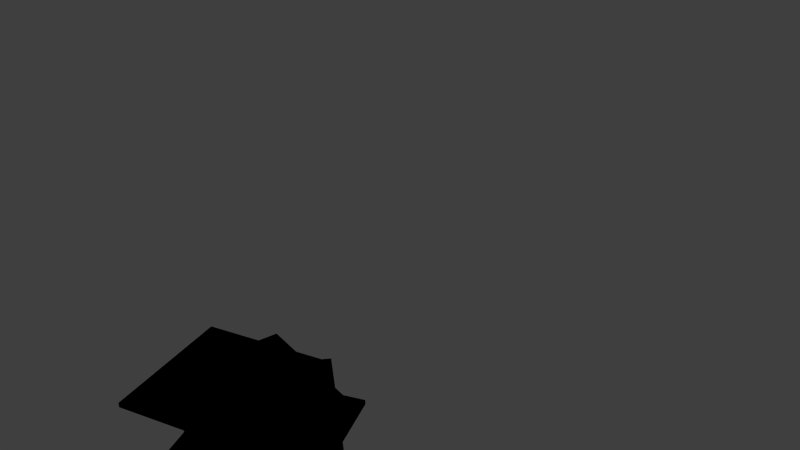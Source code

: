 # Source: clean_glass.blend  (saved by Blender 2.79.0; exported with 4.5.12 LTS)
import bpy
from mathutils import Matrix  # noqa: F401  (used for matrix-valued properties, if any)

bpy.ops.wm.read_factory_settings(use_empty=True)
scene = bpy.context.scene
scene.name = 'Scene'

# ---- collections
col_collection_1 = bpy.data.collections.new('Collection 1'); scene.collection.children.link(col_collection_1)
col_collection_2 = bpy.data.collections.new('Collection 2'); scene.collection.children.link(col_collection_2)
col_environment = bpy.data.collections.new('environment')  # instanced only; not linked into the scene

# ---- materials (node trees are filled in below, after node groups)
mat_glass = bpy.data.materials.new('glass')
mat_glass.alpha_threshold = 0.0
mat_glass.diffuse_color = (0.5351, 0.6088, 0.6267, 1.0)
mat_glass.roughness = 0.5
mat_glass.specular_intensity = 1.0
mat_stack_of_glass = bpy.data.materials.new('stack_of_glass')
mat_stack_of_glass.alpha_threshold = 0.0
mat_stack_of_glass.diffuse_color = (0.5351, 0.6088, 0.6267, 1.0)
mat_stack_of_glass.roughness = 0.5
mat_stack_of_glass.specular_intensity = 1.0

# ---- node groups
ng_ao_dirt_worn_masks = bpy.data.node_groups.new('ao_dirt_worn_masks', 'ShaderNodeTree')
_N = ng_ao_dirt_worn_masks.nodes; _L = ng_ao_dirt_worn_masks.links
ng_b4w_smoothstep = bpy.data.node_groups.new('B4W_SMOOTHSTEP', 'ShaderNodeTree')
_s = ng_b4w_smoothstep.interface.new_socket(name='Value', in_out='OUTPUT', socket_type='NodeSocketFloat')
_s.min_value = 0.0
_s.max_value = 0.0
_s = ng_b4w_smoothstep.interface.new_socket(name='Value', in_out='INPUT', socket_type='NodeSocketFloat')
_s.default_value = 0.5
_s.min_value = -1e+04
_s.max_value = 1e+04
_s = ng_b4w_smoothstep.interface.new_socket(name='Edge0', in_out='INPUT', socket_type='NodeSocketFloat')
_s.min_value = -1e+04
_s.max_value = 1e+04
_s = ng_b4w_smoothstep.interface.new_socket(name='Edge1', in_out='INPUT', socket_type='NodeSocketFloat')
_s.default_value = 1.0
_s.min_value = -1e+04
_s.max_value = 1e+04
_N = ng_b4w_smoothstep.nodes; _L = ng_b4w_smoothstep.links
n0 = _N.new('ShaderNodeMath'); n0.name = 'Math.007'; n0.location = (-760, -240)
n0.hide = True
n0.operation = 'SUBTRACT'
n1 = _N.new('ShaderNodeMath'); n1.name = 'Math.006'; n1.location = (-760, -200)
n1.hide = True
n1.operation = 'SUBTRACT'
n2 = _N.new('NodeGroupInput'); n2.name = 'Group Input'; n2.location = (-960, -160)
n3 = _N.new('ShaderNodeMath'); n3.name = 'Math.008'; n3.location = (-640, -220)
n3.hide = True
n3.operation = 'DIVIDE'
n4 = _N.new('ShaderNodeMath'); n4.name = 'Math'; n4.location = (-520, -120)
n4.operation = 'MINIMUM'
n4.inputs[1].default_value = 1.0
n5 = _N.new('ShaderNodeMath'); n5.name = 'Math.001'; n5.location = (-340, -120)
n5.operation = 'MAXIMUM'
n5.inputs[1].default_value = 0.0
n6 = _N.new('ShaderNodeMath'); n6.name = 'Math.004'; n6.location = (-140, -180)
n6.operation = 'MULTIPLY'
n6.inputs[1].default_value = 2.0
n7 = _N.new('ShaderNodeMath'); n7.name = 'Math.002'; n7.location = (-140, -20)
n7.operation = 'MULTIPLY'
n8 = _N.new('ShaderNodeMath'); n8.name = 'Math.005'; n8.location = (40, -180)
n8.operation = 'SUBTRACT'
n8.inputs[0].default_value = 3.0
n9 = _N.new('ShaderNodeMath'); n9.name = 'Math.003'; n9.location = (220, -60)
n9.operation = 'MULTIPLY'
n10 = _N.new('NodeGroupOutput'); n10.name = 'Group Output'; n10.location = (400, -60)
_L.new(n5.outputs[0], n7.inputs[0])
_L.new(n5.outputs[0], n7.inputs[1])
_L.new(n7.outputs[0], n9.inputs[0])
_L.new(n9.outputs[0], n10.inputs[0])
_L.new(n5.outputs[0], n6.inputs[0])
_L.new(n6.outputs[0], n8.inputs[1])
_L.new(n8.outputs[0], n9.inputs[1])
_L.new(n2.outputs[0], n1.inputs[0])
_L.new(n2.outputs[1], n1.inputs[1])
_L.new(n2.outputs[2], n0.inputs[0])
_L.new(n2.outputs[1], n0.inputs[1])
_L.new(n1.outputs[0], n3.inputs[0])
_L.new(n0.outputs[0], n3.inputs[1])
_L.new(n3.outputs[0], n4.inputs[0])
_L.new(n4.outputs[0], n5.inputs[0])
n10.is_active_output = True
ng_cubemap_sharp = bpy.data.node_groups.new('cubemap_sharp', 'ShaderNodeTree')
_N = ng_cubemap_sharp.nodes; _L = ng_cubemap_sharp.links
ng_clean_glass_maerial_core = bpy.data.node_groups.new('clean_glass_maerial_core', 'ShaderNodeTree')
_s = ng_clean_glass_maerial_core.interface.new_socket(name='Additional Specular', in_out='OUTPUT', socket_type='NodeSocketColor')
_s = ng_clean_glass_maerial_core.interface.new_socket(name='Color', in_out='OUTPUT', socket_type='NodeSocketColor')
_s = ng_clean_glass_maerial_core.interface.new_socket(name='Normal', in_out='OUTPUT', socket_type='NodeSocketVector')
_s.min_value = 0.0
_s.max_value = 0.0
_s = ng_clean_glass_maerial_core.interface.new_socket(name='Alpha', in_out='OUTPUT', socket_type='NodeSocketFloat')
_s = ng_clean_glass_maerial_core.interface.new_socket(name='Color', in_out='OUTPUT', socket_type='NodeSocketColor')
_s.default_value = (0.0, 0.0, 0.0, 0.0)
_s = ng_clean_glass_maerial_core.interface.new_socket(name='Color', in_out='INPUT', socket_type='NodeSocketColor')
_s.default_value = (0.0, 1.0, 0.5113, 1.0)
_s = ng_clean_glass_maerial_core.interface.new_socket(name='UVmap', in_out='INPUT', socket_type='NodeSocketVector')
_s = ng_clean_glass_maerial_core.interface.new_socket(name='Normal', in_out='INPUT', socket_type='NodeSocketVector')
_s = ng_clean_glass_maerial_core.interface.new_socket(name='End or dront mask', in_out='INPUT', socket_type='NodeSocketColor')
_N = ng_clean_glass_maerial_core.nodes; _L = ng_clean_glass_maerial_core.links
n0 = _N.new('NodeFrame'); n0.name = 'Frame.001'; n0.location = (18, 704)
n0.width = 923
n1 = _N.new('NodeFrame'); n1.name = 'Frame'; n1.location = (-158, 251)
n1.label = 'Fresnel'
n1.width = 401
n2 = _N.new('NodeFrame'); n2.name = 'Frame.002'; n2.location = (-1223, -21)
n2.label = 'Nroaml Map'
n2.width = 721
n3 = _N.new('ShaderNodeVectorMath'); n3.name = 'Vector Math'; n3.location = (30, -376)
n3.operation = 'CROSS_PRODUCT'
n3.inputs[1].default_value = (0.0, 0.0, -1.0)
n4 = _N.new('ShaderNodeVectorTransform'); n4.name = 'Vector Transform'; n4.location = (-348, -127)
n4.convert_to = 'CAMERA'
n5 = _N.new('ShaderNodeGroup'); n5.name = 'Group.006'; n5.location = (231, -30)
n5.node_tree = ng_b4w_smoothstep
n5.inputs[1].default_value = 0.9
n5.inputs[2].default_value = 1.0
n6 = _N.new('ShaderNodeSeparateColor'); n6.name = 'Separate RGB'; n6.location = (563, -73)
n7 = _N.new('ShaderNodeGroup'); n7.name = 'Group.005'; n7.location = (231, -180)
n7.node_tree = ng_b4w_smoothstep
n7.inputs[1].default_value = 0.7
n7.inputs[2].default_value = 1.0
n8 = _N.new('NodeReroute'); n8.name = 'Reroute.002'; n8.location = (501, -87)
n8.width = 16
n9 = _N.new('ShaderNodeGroup'); n9.name = 'Group.004'; n9.location = (231, -496)
n9.node_tree = ng_b4w_smoothstep
n9.inputs[1].default_value = 0.4
n9.inputs[2].default_value = 1.1
n10 = _N.new('ShaderNodeGroup'); n10.name = 'Group'; n10.location = (231, -347)
n10.node_tree = ng_b4w_smoothstep
n10.inputs[1].default_value = -0.5
n10.inputs[2].default_value = 1.3
n11 = _N.new('NodeReroute'); n11.name = 'Reroute'; n11.location = (212, -526)
n11.width = 16
n11.socket_idname = 'NodeSocketFloat'
n12 = _N.new('ShaderNodeSeparateColor'); n12.name = 'Separate RGB.001'; n12.location = (-1382, -492)
n13 = _N.new('ShaderNodeMath'); n13.name = 'Math'; n13.location = (655, -395)
n14 = _N.new('ShaderNodeGroup'); n14.name = 'Group.002'; n14.location = (655, -286)
n14.node_tree = ng_cubemap_sharp
n15 = _N.new('NodeReroute'); n15.name = 'Reroute.006'; n15.location = (-855, -527)
n15.width = 16
n15.socket_idname = 'NodeSocketFloat'
n16 = _N.new('NodeReroute'); n16.name = 'Reroute.001'; n16.location = (463, 266)
n16.width = 16
n17 = _N.new('NodeReroute'); n17.name = 'Reroute.007'; n17.location = (1221, -427)
n17.width = 16
n17.socket_idname = 'NodeSocketFloat'
n18 = _N.new('ShaderNodeMath'); n18.name = 'Math.001'; n18.location = (298, 145)
n19 = _N.new('ShaderNodeMix'); n19.name = 'Mix.003'; n19.location = (746, 293)
n19.data_type = 'RGBA'
n19.inputs[7].default_value = (0.0, 0.009508, 0.006169, 1.0)
n20 = _N.new('NodeReroute'); n20.name = 'Reroute.005'; n20.location = (-763, -67)
n20.width = 16
n20.socket_idname = 'NodeSocketVector'
n21 = _N.new('ShaderNodeMapping'); n21.name = 'Mapping'; n21.location = (30, -72)
n21.inputs[2].default_value = (0.0, 0.0, 3.142)
n22 = _N.new('NodeUndefined'); n22.name = 'Texture'; n22.location = (385, -72)
n23 = _N.new('ShaderNodeMix'); n23.name = 'Mix.001'; n23.location = (557, 137)
n23.data_type = 'RGBA'
n23.blend_type = 'LINEAR_LIGHT'
n24 = _N.new('NodeReroute'); n24.name = 'Reroute.004'; n24.location = (-1600, 265)
n24.width = 16
n25 = _N.new('NodeReroute'); n25.name = 'Reroute.003'; n25.location = (-468, -87)
n25.width = 16
n26 = _N.new('NodeUndefined'); n26.name = 'Texture.001'; n26.location = (30, -198)
n27 = _N.new('ShaderNodeNormalMap'); n27.name = 'Normal Map'; n27.location = (220, -147)
n28 = _N.new('ShaderNodeMix'); n28.name = 'Mix.004'; n28.location = (551, -30)
n28.data_type = 'RGBA'
n29 = _N.new('NodeGroupOutput'); n29.name = 'Group Output'; n29.location = (1408, -13)
n30 = _N.new('ShaderNodeCombineColor'); n30.name = 'Combine RGB'; n30.location = (753, -30)
n31 = _N.new('ShaderNodeMix'); n31.name = 'Mix'; n31.location = (1095, -169)
n31.data_type = 'RGBA'
n32 = _N.new('ShaderNodeMix'); n32.name = 'Mix.002'; n32.location = (883, -311)
n32.data_type = 'RGBA'
n32.blend_type = 'MULTIPLY'
n32.inputs[0].default_value = 1.0
n33 = _N.new('NodeGroupInput'); n33.name = 'Group Input'; n33.location = (-1960, 10)
n34 = _N.new('ShaderNodeVectorMath'); n34.name = 'Vector Math.001'; n34.location = (0, 0)
n34.operation = 'LENGTH'
n3.parent = n1
n5.parent = n1
n6.parent = n0
n7.parent = n1
n9.parent = n1
n10.parent = n1
n21.parent = n0
n22.parent = n0
n26.parent = n2
n27.parent = n2
n28.parent = n2
n30.parent = n0
_L.new(n25.outputs[0], n4.inputs[0])
_L.new(n14.outputs[0], n32.inputs[6])
_L.new(n10.outputs[0], n13.inputs[0])
_L.new(n22.outputs[1], n6.inputs[0])
_L.new(n6.outputs[1], n30.inputs[0])
_L.new(n21.outputs[0], n22.inputs[0])
_L.new(n7.outputs[0], n18.inputs[0])
_L.new(n19.outputs[2], n31.inputs[6])
_L.new(n23.outputs[2], n19.inputs[6])
_L.new(n17.outputs[0], n29.inputs[3])
_L.new(n33.outputs[3], n12.inputs[0])
_L.new(n11.outputs[0], n13.inputs[1])
_L.new(n18.outputs[0], n23.inputs[0])
_L.new(n11.outputs[0], n18.inputs[1])
_L.new(n5.outputs[0], n19.inputs[0])
_L.new(n20.outputs[0], n28.inputs[6])
_L.new(n9.outputs[0], n31.inputs[0])
_L.new(n31.outputs[2], n29.inputs[1])
_L.new(n15.outputs[0], n28.inputs[0])
_L.new(n8.outputs[0], n14.inputs[0])
_L.new(n15.outputs[0], n11.inputs[0])
_L.new(n25.outputs[0], n8.inputs[0])
_L.new(n6.outputs[1], n30.inputs[1])
_L.new(n6.outputs[1], n30.inputs[2])
_L.new(n30.outputs[0], n29.inputs[0])
_L.new(n33.outputs[1], n26.inputs[0])
_L.new(n33.outputs[0], n23.inputs[7])
_L.new(n16.outputs[0], n23.inputs[6])
_L.new(n8.outputs[0], n29.inputs[2])
_L.new(n26.outputs[1], n27.inputs[1])
_L.new(n27.outputs[0], n28.inputs[7])
_L.new(n4.outputs[0], n3.inputs[0])
_L.new(n4.outputs[0], n21.inputs[0])
_L.new(n28.outputs[2], n25.inputs[0])
_L.new(n33.outputs[0], n24.inputs[0])
_L.new(n12.outputs[0], n15.inputs[0])
_L.new(n13.outputs[0], n17.inputs[0])
_L.new(n33.outputs[2], n20.inputs[0])
_L.new(n24.outputs[0], n16.inputs[0])
_L.new(n31.outputs[2], n29.inputs[4])
_L.new(n32.outputs[2], n31.inputs[7])
_L.new(n24.outputs[0], n32.inputs[7])
_L.new(n34.outputs[1], n9.inputs[0])
_L.new(n34.outputs[1], n5.inputs[0])
_L.new(n34.outputs[1], n7.inputs[0])
_L.new(n34.outputs[1], n10.inputs[0])
_L.new(n3.outputs[0], n34.inputs[0])
n29.is_active_output = True

# ---- material node trees
mat_glass.use_nodes = True; mat_glass.node_tree.nodes.clear()
_N = mat_glass.node_tree.nodes; _L = mat_glass.node_tree.links
n0 = _N.new('ShaderNodeMix'); n0.name = 'Mix.002'; n0.location = (212, 907)
n0.data_type = 'RGBA'
n0.blend_type = 'ADD'
n0.inputs[0].default_value = 1.0
n1 = _N.new('ShaderNodeMix'); n1.name = 'Mix.005'; n1.location = (473, 899)
n1.data_type = 'RGBA'
n1.blend_type = 'MULTIPLY'
n2 = _N.new('NodeReroute'); n2.name = 'Reroute'; n2.location = (-316, 759)
n2.width = 16
n3 = _N.new('NodeUndefined'); n3.name = 'Extended Material'; n3.location = (-296, 609)
n3.inputs[1].default_value = (1.0, 1.0, 1.0, 1.0)
n3.inputs[2].default_value = 0.8
n3.inputs[4].default_value = (1.0, 1.0, 1.0, 1.0)
n3.inputs[5].default_value = 1.0
n3.inputs[6].default_value = 0.0
n3.inputs[7].default_value = 1.0
n3.inputs[8].default_value = 1.0
n3.inputs[10].default_value = 0.0
n4 = _N.new('NodeUndefined'); n4.name = 'Output'; n4.location = (734, 896)
n5 = _N.new('ShaderNodeGroup'); n5.name = 'Group.003'; n5.location = (212, 724)
n5.node_tree = ng_ao_dirt_worn_masks
n6 = _N.new('ShaderNodeRGB'); n6.name = 'RGB'; n6.location = (-804, 111)
n6.outputs[0].default_value = (0.6127, 1.0, 0.8767, 1.0)
n7 = _N.new('NodeUndefined'); n7.name = 'Geometry'; n7.location = (-1004, 28)
n8 = _N.new('ShaderNodeGroup'); n8.name = 'Group.007'; n8.location = (-618, 92)
n8.node_tree = ng_clean_glass_maerial_core
_L.new(n3.outputs[1], n4.inputs[1])
_L.new(n3.outputs[0], n0.inputs[6])
_L.new(n8.outputs[3], n3.inputs[9])
_L.new(n5.outputs[0], n1.inputs[7])
_L.new(n8.outputs[1], n3.inputs[0])
_L.new(n1.outputs[2], n4.inputs[0])
_L.new(n0.outputs[2], n1.inputs[6])
_L.new(n7.outputs[4], n8.inputs[1])
_L.new(n7.outputs[5], n8.inputs[2])
_L.new(n7.outputs[6], n8.inputs[3])
_L.new(n8.outputs[0], n2.inputs[0])
_L.new(n8.outputs[2], n3.inputs[3])
_L.new(n2.outputs[0], n0.inputs[7])
_L.new(n6.outputs[0], n8.inputs[0])
mat_stack_of_glass.use_nodes = True; mat_stack_of_glass.node_tree.nodes.clear()
_N = mat_stack_of_glass.node_tree.nodes; _L = mat_stack_of_glass.node_tree.links
n0 = _N.new('NodeUndefined'); n0.name = 'Geometry'; n0.location = (-1017, 40)
n1 = _N.new('ShaderNodeRGB'); n1.name = 'RGB'; n1.location = (-774, 108)
n1.width = 121
n1.outputs[0].default_value = (0.6133, 1.0, 0.8782, 1.0)
n2 = _N.new('NodeReroute'); n2.name = 'Reroute.002'; n2.location = (-351, 57)
n2.width = 16
n3 = _N.new('NodeReroute'); n3.name = 'Reroute.004'; n3.location = (-827, -82)
n3.width = 16
n3.socket_idname = 'NodeSocketVector'
n4 = _N.new('NodeReroute'); n4.name = 'Reroute'; n4.location = (-351, 636)
n4.width = 16
n5 = _N.new('ShaderNodeMix'); n5.name = 'Mix.005'; n5.location = (283, 859)
n5.data_type = 'RGBA'
n5.blend_type = 'MULTIPLY'
n6 = _N.new('NodeReroute'); n6.name = 'Reroute.001'; n6.location = (-827, 778)
n6.width = 16
n6.socket_idname = 'NodeSocketVector'
n7 = _N.new('NodeUndefined'); n7.name = 'Texture'; n7.location = (-83, 1039)
n8 = _N.new('ShaderNodeMix'); n8.name = 'Mix.002'; n8.location = (63, 765)
n8.data_type = 'RGBA'
n8.blend_type = 'SCREEN'
n8.inputs[0].default_value = 1.0
n9 = _N.new('NodeUndefined'); n9.name = 'Extended Material'; n9.location = (-304, 611)
n9.inputs[1].default_value = (1.0, 1.0, 1.0, 1.0)
n9.inputs[2].default_value = 0.8
n9.inputs[4].default_value = (1.0, 1.0, 1.0, 1.0)
n9.inputs[5].default_value = 1.0
n9.inputs[6].default_value = 0.0
n9.inputs[7].default_value = 1.0
n9.inputs[8].default_value = 1.0
n9.inputs[10].default_value = 0.0
n10 = _N.new('NodeUndefined'); n10.name = 'Output'; n10.location = (588, 904)
n11 = _N.new('ShaderNodeGroup'); n11.name = 'Group.007'; n11.location = (-607, 92)
n11.node_tree = ng_clean_glass_maerial_core
_L.new(n9.outputs[1], n10.inputs[1])
_L.new(n11.outputs[3], n9.inputs[9])
_L.new(n11.outputs[1], n9.inputs[0])
_L.new(n5.outputs[2], n10.inputs[0])
_L.new(n8.outputs[2], n5.inputs[6])
_L.new(n3.outputs[0], n11.inputs[1])
_L.new(n0.outputs[5], n11.inputs[2])
_L.new(n0.outputs[6], n11.inputs[3])
_L.new(n2.outputs[0], n4.inputs[0])
_L.new(n11.outputs[2], n9.inputs[3])
_L.new(n4.outputs[0], n8.inputs[6])
_L.new(n6.outputs[0], n7.inputs[0])
_L.new(n3.outputs[0], n6.inputs[0])
_L.new(n7.outputs[1], n5.inputs[7])
_L.new(n1.outputs[0], n11.inputs[0])
_L.new(n0.outputs[4], n3.inputs[0])
_L.new(n9.outputs[0], n8.inputs[7])
_L.new(n11.outputs[0], n2.inputs[0])

# ---- world
world_world = bpy.data.worlds.new('World'); scene.world = world_world
world_world.cycles.sampling_method = 'MANUAL'

# ---- cameras
cam_camera = bpy.data.cameras.new('Camera')
cam_camera.sensor_fit = 'VERTICAL'
cam_camera.clip_end = 100.0
cam_camera.lens = 35.0
cam_camera.sensor_width = 32.0
cam_camera.sensor_height = 18.0
cam_camera.display_size = 2.0
cam_camera.dof.focus_distance = 0.0
cam_camera.dof.aperture_fstop = 128.0
cam_camera.dof.aperture_blades = 6

# ---- meshes
me_blend4web_material = bpy.data.meshes.new('Blend4Web_material')
me_blend4web_material.from_pydata([], [], [])
me_blend4web_material.materials.append(None)
me_blend4web_material.materials.append(None)
me_blend4web_material.update()
me_stack_of_glass = bpy.data.meshes.new('stack_of_glass')
me_stack_of_glass.from_pydata([(-0.236, -0.2351, 0.000914), (-0.2351, -0.2351, 0.0), (-0.2351, -0.236, 0.000914), (0.2351, -0.236, 0.000914), (0.2351, -0.2351, 0.0), (0.236, -0.2351, 0.000914), (-0.236, 0.2351, 0.000914), (-0.2351, 0.236, 0.000914), (-0.2351, 0.2351, 0.0), (0.236, 0.2351, 0.000914), (0.2351, 0.2351, 0.0), (0.2351, 0.236, 0.000914), (-0.236, -0.2351, 0.01718), (-0.2351, -0.236, 0.01718), (-0.2351, -0.2351, 0.01809), (0.2351, -0.236, 0.01718), (0.236, -0.2351, 0.01718), (0.2351, -0.2351, 0.01809), (-0.236, 0.2351, 0.01718), (-0.2351, 0.2351, 0.01809), (-0.2351, 0.236, 0.01718), (0.236, 0.2351, 0.01718), (0.2351, 0.236, 0.01718), (0.2351, 0.2351, 0.01809), (-0.03986, -0.2748, 0.02608), (-0.03906, -0.2744, 0.02517), (-0.03863, -0.2752, 0.02608), (0.3774, -0.05632, 0.02608), (0.377, -0.05551, 0.02517), (0.3778, -0.05508, 0.02608), (-0.2588, 0.1412, 0.02608), (-0.2584, 0.1425, 0.02608), (-0.2579, 0.1416, 0.02517), (0.1589, 0.361, 0.02608), (0.1581, 0.3605, 0.02517), (0.1577, 0.3613, 0.02608), (-0.03986, -0.2748, 0.04235), (-0.03863, -0.2752, 0.04235), (-0.03906, -0.2744, 0.04326), (0.3774, -0.05632, 0.04235), (0.3778, -0.05508, 0.04235), (0.377, -0.05551, 0.04326), (-0.2588, 0.1412, 0.04235), (-0.2579, 0.1416, 0.04326), (-0.2584, 0.1425, 0.04235), (0.1589, 0.361, 0.04235), (0.1577, 0.3613, 0.04235), (0.1581, 0.3605, 0.04326), (0.1522, -0.2187, 0.05125), (0.1527, -0.218, 0.05034), (0.1535, -0.2185, 0.05125), (0.4197, 0.169, 0.05125), (0.419, 0.1695, 0.05034), (0.4195, 0.1702, 0.05125), (-0.2352, 0.04756, 0.05125), (-0.2355, 0.04884, 0.05125), (-0.2347, 0.04832, 0.05034), (0.03208, 0.4365, 0.05125), (0.03156, 0.4357, 0.05034), (0.03081, 0.4363, 0.05125), (0.1522, -0.2187, 0.06752), (0.1535, -0.2185, 0.06752), (0.1527, -0.218, 0.06843), (0.4197, 0.169, 0.06752), (0.4195, 0.1702, 0.06752), (0.419, 0.1695, 0.06843), (-0.2352, 0.04756, 0.06752), (-0.2347, 0.04832, 0.06843), (-0.2355, 0.04884, 0.06752), (0.03208, 0.4365, 0.06752), (0.03081, 0.4363, 0.06752), (0.03156, 0.4357, 0.06843), (0.296, -0.07962, 0.07642), (0.2962, -0.07871, 0.07551), (0.2971, -0.07882, 0.07642), (0.3523, 0.388, 0.07642), (0.3514, 0.3881, 0.07551), (0.3515, 0.389, 0.07642), (-0.1708, -0.02436, 0.07642), (-0.1716, -0.02335, 0.07642), (-0.1707, -0.02346, 0.07551), (-0.1153, 0.4443, 0.07642), (-0.1154, 0.4434, 0.07551), (-0.1163, 0.4435, 0.07642), (0.296, -0.07962, 0.09268), (0.2971, -0.07882, 0.09268), (0.2962, -0.07871, 0.0936), (0.3523, 0.388, 0.09268), (0.3515, 0.389, 0.09268), (0.3514, 0.3881, 0.0936), (-0.1708, -0.02436, 0.09268), (-0.1707, -0.02346, 0.0936), (-0.1716, -0.02335, 0.09268), (-0.1153, 0.4443, 0.09268), (-0.1163, 0.4435, 0.09268), (-0.1154, 0.4434, 0.0936)], [], [(2, 3, 15, 13), (11, 7, 20, 22), (5, 9, 21, 16), (14, 17, 23, 19), (6, 0, 12, 18), (0, 1, 2), (3, 4, 5), (6, 7, 8), (9, 10, 11), (12, 13, 14), (15, 16, 17), (18, 19, 20), (21, 22, 23), (8, 1, 0, 6), (1, 4, 3, 2), (4, 10, 9, 5), (10, 8, 7, 11), (18, 12, 14, 19), (13, 15, 17, 14), (16, 21, 23, 17), (22, 20, 19, 23), (11, 22, 21, 9), (15, 3, 5, 16), (2, 13, 12, 0), (20, 7, 6, 18), (1, 8, 10, 4), (26, 27, 39, 37), (35, 31, 44, 46), (29, 33, 45, 40), (38, 41, 47, 43), (30, 24, 36, 42), (24, 25, 26), (27, 28, 29), (30, 31, 32), (33, 34, 35), (36, 37, 38), (39, 40, 41), (42, 43, 44), (45, 46, 47), (32, 25, 24, 30), (25, 28, 27, 26), (28, 34, 33, 29), (34, 32, 31, 35), (42, 36, 38, 43), (37, 39, 41, 38), (40, 45, 47, 41), (46, 44, 43, 47), (35, 46, 45, 33), (39, 27, 29, 40), (26, 37, 36, 24), (44, 31, 30, 42), (25, 32, 34, 28), (50, 51, 63, 61), (59, 55, 68, 70), (53, 57, 69, 64), (62, 65, 71, 67), (54, 48, 60, 66), (48, 49, 50), (51, 52, 53), (54, 55, 56), (57, 58, 59), (60, 61, 62), (63, 64, 65), (66, 67, 68), (69, 70, 71), (56, 49, 48, 54), (49, 52, 51, 50), (52, 58, 57, 53), (58, 56, 55, 59), (66, 60, 62, 67), (61, 63, 65, 62), (64, 69, 71, 65), (70, 68, 67, 71), (59, 70, 69, 57), (63, 51, 53, 64), (50, 61, 60, 48), (68, 55, 54, 66), (49, 56, 58, 52), (74, 75, 87, 85), (83, 79, 92, 94), (77, 81, 93, 88), (86, 89, 95, 91), (78, 72, 84, 90), (72, 73, 74), (75, 76, 77), (78, 79, 80), (81, 82, 83), (84, 85, 86), (87, 88, 89), (90, 91, 92), (93, 94, 95), (80, 73, 72, 78), (73, 76, 75, 74), (76, 82, 81, 77), (82, 80, 79, 83), (90, 84, 86, 91), (85, 87, 89, 86), (88, 93, 95, 89), (94, 92, 91, 95), (83, 94, 93, 81), (87, 75, 77, 88), (74, 85, 84, 72), (92, 79, 78, 90), (73, 80, 82, 76)])
_uv = me_stack_of_glass.uv_layers.new(name='UVMap')
_uv.uv.foreach_set('vector', [0.3096, 0.9595, 0.001039, 0.9594, 0.001043, 0.9487, 0.3096, 0.9488, 0.9425, 0.9598, 0.6227, 0.9598, 0.6227, 0.9488, 0.9425, 0.9488, 0.6352, 0.0002216, 0.6352, 0.3117, 0.6244, 0.3117, 0.6244, 0.0002217, 0.3121, 0.0002273, 0.6235, 0.0002217, 0.6235, 0.3117, 0.3121, 0.3117, 0.622, 0.9597, 0.3102, 0.9595, 0.3102, 0.9488, 0.622, 0.9489, 0.3102, 0.9595, 0.3099, 0.9603, 0.3096, 0.9595, 0.001039, 0.9594, 0.0008949, 0.9602, 0.0002216, 0.9595, 0.622, 0.9597, 0.6227, 0.9598, 0.6224, 0.9605, 0.9433, 0.96, 0.9426, 0.9607, 0.9425, 0.9598, 0.3102, 0.9488, 0.3096, 0.9488, 0.3099, 0.948, 0.001043, 0.9487, 0.0002256, 0.9486, 0.0008996, 0.9479, 0.622, 0.9489, 0.6224, 0.9481, 0.6227, 0.9488, 0.9433, 0.9486, 0.9425, 0.9488, 0.9426, 0.9479, 0.6224, 0.9605, 0.3099, 0.9603, 0.3102, 0.9595, 0.622, 0.9597, 0.3099, 0.9603, 0.0008949, 0.9602, 0.001039, 0.9594, 0.3096, 0.9595, 0.636, 0.0002216, 0.636, 0.3117, 0.6352, 0.3117, 0.6352, 0.0002216, 0.9426, 0.9607, 0.6224, 0.9605, 0.6227, 0.9598, 0.9425, 0.9598, 0.622, 0.9489, 0.3102, 0.9488, 0.3099, 0.948, 0.6224, 0.9481, 0.3096, 0.9488, 0.001043, 0.9487, 0.0008996, 0.9479, 0.3099, 0.948, 0.6244, 0.0002217, 0.6244, 0.3117, 0.6235, 0.3117, 0.6235, 0.0002217, 0.9425, 0.9488, 0.6227, 0.9488, 0.6224, 0.9481, 0.9426, 0.9479, 0.9425, 0.9598, 0.9425, 0.9488, 0.9433, 0.9486, 0.9433, 0.96, 0.001043, 0.9487, 0.001039, 0.9594, 0.0002216, 0.9595, 0.0002256, 0.9486, 0.3096, 0.9595, 0.3096, 0.9488, 0.3102, 0.9488, 0.3102, 0.9595, 0.6227, 0.9488, 0.6227, 0.9598, 0.622, 0.9597, 0.622, 0.9489, 0.9475, 0.000224, 0.9475, 0.3117, 0.636, 0.3117, 0.636, 0.0002216, 0.6266, 0.988, 0.9425, 0.988, 0.9425, 0.9989, 0.6266, 0.9989, 0.001046, 0.988, 0.3116, 0.988, 0.3116, 0.9988, 0.001046, 0.9987, 0.6352, 0.3121, 0.6352, 0.6235, 0.6244, 0.6235, 0.6244, 0.3121, 0.3121, 0.3121, 0.6235, 0.3121, 0.6235, 0.6235, 0.3121, 0.6235, 0.3123, 0.988, 0.6259, 0.988, 0.6259, 0.9989, 0.3123, 0.9988, 0.6259, 0.988, 0.6263, 0.9872, 0.6266, 0.988, 0.9425, 0.988, 0.9427, 0.9872, 0.9434, 0.9879, 0.3123, 0.988, 0.3116, 0.988, 0.3119, 0.9872, 0.0002221, 0.9879, 0.0009014, 0.9872, 0.001046, 0.988, 0.6259, 0.9989, 0.6266, 0.9989, 0.6263, 0.9997, 0.9425, 0.9989, 0.9434, 0.9991, 0.9427, 0.9998, 0.3123, 0.9988, 0.3119, 0.9996, 0.3116, 0.9988, 0.0002216, 0.9989, 0.001046, 0.9987, 0.0009008, 0.9996, 0.3119, 0.9872, 0.6263, 0.9872, 0.6259, 0.988, 0.3123, 0.988, 0.6263, 0.9872, 0.9427, 0.9872, 0.9425, 0.988, 0.6266, 0.988, 0.636, 0.3121, 0.636, 0.6235, 0.6352, 0.6235, 0.6352, 0.3121, 0.0009014, 0.9872, 0.3119, 0.9872, 0.3116, 0.988, 0.001046, 0.988, 0.3123, 0.9988, 0.6259, 0.9989, 0.6263, 0.9997, 0.3119, 0.9996, 0.6266, 0.9989, 0.9425, 0.9989, 0.9427, 0.9998, 0.6263, 0.9997, 0.6244, 0.3121, 0.6244, 0.6235, 0.6235, 0.6235, 0.6235, 0.3121, 0.001046, 0.9987, 0.3116, 0.9988, 0.3119, 0.9996, 0.0009008, 0.9996, 0.001046, 0.988, 0.001046, 0.9987, 0.0002216, 0.9989, 0.0002221, 0.9879, 0.9425, 0.9989, 0.9425, 0.988, 0.9434, 0.9879, 0.9434, 0.9991, 0.6266, 0.988, 0.6266, 0.9989, 0.6259, 0.9989, 0.6259, 0.988, 0.3116, 0.9988, 0.3116, 0.988, 0.3123, 0.988, 0.3123, 0.9988, 0.9475, 0.3121, 0.9475, 0.6235, 0.636, 0.6235, 0.636, 0.3121, 0.6266, 0.962, 0.9429, 0.9619, 0.9429, 0.9729, 0.6266, 0.9729, 0.001043, 0.9621, 0.3115, 0.9621, 0.3115, 0.9729, 0.001041, 0.9728, 0.0002312, 0.3125, 0.3117, 0.3125, 0.3117, 0.3233, 0.0002312, 0.3233, 0.0002217, 0.6356, 0.0002312, 0.3241, 0.3117, 0.3241, 0.3117, 0.6356, 0.3122, 0.9621, 0.626, 0.962, 0.626, 0.9729, 0.3122, 0.9729, 0.626, 0.962, 0.6263, 0.9612, 0.6266, 0.962, 0.9429, 0.9619, 0.943, 0.9611, 0.9437, 0.9618, 0.3122, 0.9621, 0.3115, 0.9621, 0.3118, 0.9613, 0.0002231, 0.9619, 0.000898, 0.9612, 0.001043, 0.9621, 0.626, 0.9729, 0.6266, 0.9729, 0.6263, 0.9736, 0.9429, 0.9729, 0.9437, 0.973, 0.943, 0.9737, 0.3122, 0.9729, 0.3118, 0.9736, 0.3115, 0.9729, 0.0002216, 0.9729, 0.001041, 0.9728, 0.0008963, 0.9736, 0.3118, 0.9613, 0.6263, 0.9612, 0.626, 0.962, 0.3122, 0.9621, 0.6263, 0.9612, 0.943, 0.9611, 0.9429, 0.9619, 0.6266, 0.962, 0.0002312, 0.3117, 0.3117, 0.3117, 0.3117, 0.3125, 0.0002312, 0.3125, 0.000898, 0.9612, 0.3118, 0.9613, 0.3115, 0.9621, 0.001043, 0.9621, 0.3122, 0.9729, 0.626, 0.9729, 0.6263, 0.9736, 0.3118, 0.9736, 0.6266, 0.9729, 0.9429, 0.9729, 0.943, 0.9737, 0.6263, 0.9736, 0.0002312, 0.3233, 0.3117, 0.3233, 0.3117, 0.3241, 0.0002312, 0.3241, 0.001041, 0.9728, 0.3115, 0.9729, 0.3118, 0.9736, 0.0008963, 0.9736, 0.001043, 0.9621, 0.001041, 0.9728, 0.0002216, 0.9729, 0.0002231, 0.9619, 0.9429, 0.9729, 0.9429, 0.9619, 0.9437, 0.9618, 0.9437, 0.973, 0.6266, 0.962, 0.6266, 0.9729, 0.626, 0.9729, 0.626, 0.962, 0.3115, 0.9729, 0.3115, 0.9621, 0.3122, 0.9621, 0.3122, 0.9729, 0.0002216, 0.0002312, 0.3117, 0.0002216, 0.3117, 0.3117, 0.0002312, 0.3117, 0.6266, 0.9751, 0.9429, 0.975, 0.9429, 0.9859, 0.6266, 0.9859, 0.001048, 0.975, 0.3115, 0.9751, 0.3115, 0.9858, 0.001043, 0.9857, 0.3125, 0.9475, 0.3125, 0.636, 0.3233, 0.636, 0.3233, 0.9475, 0.6356, 0.9475, 0.3241, 0.9475, 0.3241, 0.636, 0.6356, 0.636, 0.3122, 0.975, 0.626, 0.9751, 0.626, 0.9859, 0.3122, 0.9859, 0.626, 0.9751, 0.6263, 0.9743, 0.6266, 0.9751, 0.9429, 0.975, 0.943, 0.9741, 0.9437, 0.9748, 0.3122, 0.975, 0.3115, 0.9751, 0.3118, 0.9743, 0.000228, 0.9748, 0.0009031, 0.9741, 0.001048, 0.975, 0.626, 0.9859, 0.6266, 0.9859, 0.6263, 0.9867, 0.9429, 0.9859, 0.9437, 0.9861, 0.943, 0.9867, 0.3122, 0.9859, 0.3118, 0.9866, 0.3115, 0.9858, 0.0002216, 0.9858, 0.001043, 0.9857, 0.0008981, 0.9865, 0.3118, 0.9743, 0.6263, 0.9743, 0.626, 0.9751, 0.3122, 0.975, 0.6263, 0.9743, 0.943, 0.9741, 0.9429, 0.975, 0.6266, 0.9751, 0.3117, 0.9475, 0.3117, 0.636, 0.3125, 0.636, 0.3125, 0.9475, 0.0009031, 0.9741, 0.3118, 0.9743, 0.3115, 0.9751, 0.001048, 0.975, 0.3122, 0.9859, 0.626, 0.9859, 0.6263, 0.9867, 0.3118, 0.9866, 0.6266, 0.9859, 0.9429, 0.9859, 0.943, 0.9867, 0.6263, 0.9867, 0.3233, 0.9475, 0.3233, 0.636, 0.3241, 0.636, 0.3241, 0.9475, 0.001043, 0.9857, 0.3115, 0.9858, 0.3118, 0.9866, 0.0008981, 0.9865, 0.001048, 0.975, 0.001043, 0.9857, 0.0002216, 0.9858, 0.000228, 0.9748, 0.9429, 0.9859, 0.9429, 0.975, 0.9437, 0.9748, 0.9437, 0.9861, 0.6266, 0.9751, 0.6266, 0.9859, 0.626, 0.9859, 0.626, 0.9751, 0.3115, 0.9858, 0.3115, 0.9751, 0.3122, 0.975, 0.3122, 0.9859, 0.0002284, 0.9475, 0.0002216, 0.636, 0.3117, 0.636, 0.3117, 0.9475])
_ca = me_stack_of_glass.color_attributes.new('Col', 'BYTE_COLOR', 'CORNER')
_ca.data.foreach_set('color', [0.6038, 0.6038, 0.6038, 1.0, 0.6038, 0.6038, 0.6038, 1.0, 0.6038, 0.6038, 0.6038, 1.0, 0.6038, 0.6038, 0.6038, 1.0, 0.6038, 0.6038, 0.6038, 1.0, 0.6038, 0.6038, 0.6038, 1.0, 0.6038, 0.6038, 0.6038, 1.0, 0.6038, 0.6038, 0.6038, 1.0, 0.6038, 0.6038, 0.6038, 1.0, 0.6038, 0.6038, 0.6038, 1.0, 0.6038, 0.6038, 0.6038, 1.0, 0.6038, 0.6038, 0.6038, 1.0, 0.0, 0.0, 0.0, 1.0, 0.0, 0.0, 0.0, 1.0, 0.0, 0.0, 0.0, 1.0, 0.0, 0.0, 0.0, 1.0, 0.6038, 0.6038, 0.6038, 1.0, 0.6038, 0.6038, 0.6038, 1.0, 0.6038, 0.6038, 0.6038, 1.0, 0.6038, 0.6038, 0.6038, 1.0, 0.6038, 0.6038, 0.6038, 1.0, 0.6038, 0.6038, 0.6038, 1.0, 0.6038, 0.6038, 0.6038, 1.0, 0.6038, 0.6038, 0.6038, 1.0, 0.6038, 0.6038, 0.6038, 1.0, 0.6038, 0.6038, 0.6038, 1.0, 0.6038, 0.6038, 0.6038, 1.0, 0.6038, 0.6038, 0.6038, 1.0, 0.6038, 0.6038, 0.6038, 1.0, 0.6038, 0.6038, 0.6038, 1.0, 0.6038, 0.6038, 0.6038, 1.0, 0.6038, 0.6038, 0.6038, 1.0, 0.6038, 0.6038, 0.6038, 1.0, 0.6038, 0.6038, 0.6038, 1.0, 0.6038, 0.6038, 0.6038, 1.0, 0.6038, 0.6038, 0.6038, 1.0, 0.6038, 0.6038, 0.6038, 1.0, 0.6038, 0.6038, 0.6038, 1.0, 0.6038, 0.6038, 0.6038, 1.0, 0.6038, 0.6038, 0.6038, 1.0, 0.6038, 0.6038, 0.6038, 1.0, 0.6038, 0.6038, 0.6038, 1.0, 0.6038, 0.6038, 0.6038, 1.0, 0.6038, 0.6038, 0.6038, 1.0, 0.6038, 0.6038, 0.6038, 1.0, 0.6038, 0.6038, 0.6038, 1.0, 0.6038, 0.6038, 0.6038, 1.0, 0.6038, 0.6038, 0.6038, 1.0, 0.6038, 0.6038, 0.6038, 1.0, 0.6038, 0.6038, 0.6038, 1.0, 0.6038, 0.6038, 0.6038, 1.0, 0.6038, 0.6038, 0.6038, 1.0, 0.6038, 0.6038, 0.6038, 1.0, 0.6038, 0.6038, 0.6038, 1.0, 0.6038, 0.6038, 0.6038, 1.0, 0.6038, 0.6038, 0.6038, 1.0, 0.6038, 0.6038, 0.6038, 1.0, 0.6038, 0.6038, 0.6038, 1.0, 0.6038, 0.6038, 0.6038, 1.0, 0.6038, 0.6038, 0.6038, 1.0, 0.6038, 0.6038, 0.6038, 1.0, 0.6038, 0.6038, 0.6038, 1.0, 0.6038, 0.6038, 0.6038, 1.0, 0.6038, 0.6038, 0.6038, 1.0, 0.6038, 0.6038, 0.6038, 1.0, 0.6038, 0.6038, 0.6038, 1.0, 0.6038, 0.6038, 0.6038, 1.0, 0.6038, 0.6038, 0.6038, 1.0, 0.6038, 0.6038, 0.6038, 1.0, 0.6038, 0.6038, 0.6038, 1.0, 0.6038, 0.6038, 0.6038, 1.0, 0.6038, 0.6038, 0.6038, 1.0, 0.6038, 0.6038, 0.6038, 1.0, 0.6038, 0.6038, 0.6038, 1.0, 0.6038, 0.6038, 0.6038, 1.0, 0.6038, 0.6038, 0.6038, 1.0, 0.6038, 0.6038, 0.6038, 1.0, 0.6038, 0.6038, 0.6038, 1.0, 0.6038, 0.6038, 0.6038, 1.0, 0.6038, 0.6038, 0.6038, 1.0, 0.6038, 0.6038, 0.6038, 1.0, 0.6038, 0.6038, 0.6038, 1.0, 0.6038, 0.6038, 0.6038, 1.0, 0.6038, 0.6038, 0.6038, 1.0, 0.6038, 0.6038, 0.6038, 1.0, 0.6038, 0.6038, 0.6038, 1.0, 0.6038, 0.6038, 0.6038, 1.0, 0.6038, 0.6038, 0.6038, 1.0, 0.6038, 0.6038, 0.6038, 1.0, 0.6038, 0.6038, 0.6038, 1.0, 0.6038, 0.6038, 0.6038, 1.0, 0.6038, 0.6038, 0.6038, 1.0, 0.0, 0.0, 0.0, 1.0, 0.0, 0.0, 0.0, 1.0, 0.0, 0.0, 0.0, 1.0, 0.0, 0.0, 0.0, 1.0, 0.6038, 0.6038, 0.6038, 1.0, 0.6038, 0.6038, 0.6038, 1.0, 0.6038, 0.6038, 0.6038, 1.0, 0.6038, 0.6038, 0.6038, 1.0, 0.6038, 0.6038, 0.6038, 1.0, 0.6038, 0.6038, 0.6038, 1.0, 0.6038, 0.6038, 0.6038, 1.0, 0.6038, 0.6038, 0.6038, 1.0, 0.6038, 0.6038, 0.6038, 1.0, 0.6038, 0.6038, 0.6038, 1.0, 0.6038, 0.6038, 0.6038, 1.0, 0.6038, 0.6038, 0.6038, 1.0, 0.0, 0.0, 0.0, 1.0, 0.0, 0.0, 0.0, 1.0, 0.0, 0.0, 0.0, 1.0, 0.0, 0.0, 0.0, 1.0, 0.6038, 0.6038, 0.6038, 1.0, 0.6038, 0.6038, 0.6038, 1.0, 0.6038, 0.6038, 0.6038, 1.0, 0.6038, 0.6038, 0.6038, 1.0, 0.6038, 0.6038, 0.6038, 1.0, 0.6038, 0.6038, 0.6038, 1.0, 0.6038, 0.6038, 0.6038, 1.0, 0.6038, 0.6038, 0.6038, 1.0, 0.6038, 0.6038, 0.6038, 1.0, 0.6038, 0.6038, 0.6038, 1.0, 0.6038, 0.6038, 0.6038, 1.0, 0.6038, 0.6038, 0.6038, 1.0, 0.6038, 0.6038, 0.6038, 1.0, 0.6038, 0.6038, 0.6038, 1.0, 0.6038, 0.6038, 0.6038, 1.0, 0.6038, 0.6038, 0.6038, 1.0, 0.6038, 0.6038, 0.6038, 1.0, 0.6038, 0.6038, 0.6038, 1.0, 0.6038, 0.6038, 0.6038, 1.0, 0.6038, 0.6038, 0.6038, 1.0, 0.6038, 0.6038, 0.6038, 1.0, 0.6038, 0.6038, 0.6038, 1.0, 0.6038, 0.6038, 0.6038, 1.0, 0.6038, 0.6038, 0.6038, 1.0, 0.6038, 0.6038, 0.6038, 1.0, 0.6038, 0.6038, 0.6038, 1.0, 0.6038, 0.6038, 0.6038, 1.0, 0.6038, 0.6038, 0.6038, 1.0, 0.6038, 0.6038, 0.6038, 1.0, 0.6038, 0.6038, 0.6038, 1.0, 0.6038, 0.6038, 0.6038, 1.0, 0.6038, 0.6038, 0.6038, 1.0, 0.6038, 0.6038, 0.6038, 1.0, 0.6038, 0.6038, 0.6038, 1.0, 0.6038, 0.6038, 0.6038, 1.0, 0.6038, 0.6038, 0.6038, 1.0, 0.6038, 0.6038, 0.6038, 1.0, 0.6038, 0.6038, 0.6038, 1.0, 0.6038, 0.6038, 0.6038, 1.0, 0.6038, 0.6038, 0.6038, 1.0, 0.6038, 0.6038, 0.6038, 1.0, 0.6038, 0.6038, 0.6038, 1.0, 0.6038, 0.6038, 0.6038, 1.0, 0.6038, 0.6038, 0.6038, 1.0, 0.6038, 0.6038, 0.6038, 1.0, 0.6038, 0.6038, 0.6038, 1.0, 0.6038, 0.6038, 0.6038, 1.0, 0.6038, 0.6038, 0.6038, 1.0, 0.6038, 0.6038, 0.6038, 1.0, 0.6038, 0.6038, 0.6038, 1.0, 0.6038, 0.6038, 0.6038, 1.0, 0.6038, 0.6038, 0.6038, 1.0, 0.6038, 0.6038, 0.6038, 1.0, 0.6038, 0.6038, 0.6038, 1.0, 0.6038, 0.6038, 0.6038, 1.0, 0.6038, 0.6038, 0.6038, 1.0, 0.6038, 0.6038, 0.6038, 1.0, 0.6038, 0.6038, 0.6038, 1.0, 0.6038, 0.6038, 0.6038, 1.0, 0.6038, 0.6038, 0.6038, 1.0, 0.6038, 0.6038, 0.6038, 1.0, 0.6038, 0.6038, 0.6038, 1.0, 0.6038, 0.6038, 0.6038, 1.0, 0.6038, 0.6038, 0.6038, 1.0, 0.6038, 0.6038, 0.6038, 1.0, 0.6038, 0.6038, 0.6038, 1.0, 0.6038, 0.6038, 0.6038, 1.0, 0.6038, 0.6038, 0.6038, 1.0, 0.6038, 0.6038, 0.6038, 1.0, 0.6038, 0.6038, 0.6038, 1.0, 0.6038, 0.6038, 0.6038, 1.0, 0.6038, 0.6038, 0.6038, 1.0, 0.6038, 0.6038, 0.6038, 1.0, 0.6038, 0.6038, 0.6038, 1.0, 0.6038, 0.6038, 0.6038, 1.0, 0.6038, 0.6038, 0.6038, 1.0, 0.0, 0.0, 0.0, 1.0, 0.0, 0.0, 0.0, 1.0, 0.0, 0.0, 0.0, 1.0, 0.0, 0.0, 0.0, 1.0, 0.6038, 0.6038, 0.6038, 1.0, 0.6038, 0.6038, 0.6038, 1.0, 0.6038, 0.6038, 0.6038, 1.0, 0.6038, 0.6038, 0.6038, 1.0, 0.6038, 0.6038, 0.6038, 1.0, 0.6038, 0.6038, 0.6038, 1.0, 0.6038, 0.6038, 0.6038, 1.0, 0.6038, 0.6038, 0.6038, 1.0, 0.6038, 0.6038, 0.6038, 1.0, 0.6038, 0.6038, 0.6038, 1.0, 0.6038, 0.6038, 0.6038, 1.0, 0.6038, 0.6038, 0.6038, 1.0, 0.0, 0.0, 0.0, 1.0, 0.0, 0.0, 0.0, 1.0, 0.0, 0.0, 0.0, 1.0, 0.0, 0.0, 0.0, 1.0, 0.6038, 0.6038, 0.6038, 1.0, 0.6038, 0.6038, 0.6038, 1.0, 0.6038, 0.6038, 0.6038, 1.0, 0.6038, 0.6038, 0.6038, 1.0, 0.6038, 0.6038, 0.6038, 1.0, 0.6038, 0.6038, 0.6038, 1.0, 0.6038, 0.6038, 0.6038, 1.0, 0.6038, 0.6038, 0.6038, 1.0, 0.6038, 0.6038, 0.6038, 1.0, 0.6038, 0.6038, 0.6038, 1.0, 0.6038, 0.6038, 0.6038, 1.0, 0.6038, 0.6038, 0.6038, 1.0, 0.6038, 0.6038, 0.6038, 1.0, 0.6038, 0.6038, 0.6038, 1.0, 0.6038, 0.6038, 0.6038, 1.0, 0.6038, 0.6038, 0.6038, 1.0, 0.6038, 0.6038, 0.6038, 1.0, 0.6038, 0.6038, 0.6038, 1.0, 0.6038, 0.6038, 0.6038, 1.0, 0.6038, 0.6038, 0.6038, 1.0, 0.6038, 0.6038, 0.6038, 1.0, 0.6038, 0.6038, 0.6038, 1.0, 0.6038, 0.6038, 0.6038, 1.0, 0.6038, 0.6038, 0.6038, 1.0, 0.6038, 0.6038, 0.6038, 1.0, 0.6038, 0.6038, 0.6038, 1.0, 0.6038, 0.6038, 0.6038, 1.0, 0.6038, 0.6038, 0.6038, 1.0, 0.6038, 0.6038, 0.6038, 1.0, 0.6038, 0.6038, 0.6038, 1.0, 0.6038, 0.6038, 0.6038, 1.0, 0.6038, 0.6038, 0.6038, 1.0, 0.6038, 0.6038, 0.6038, 1.0, 0.6038, 0.6038, 0.6038, 1.0, 0.6038, 0.6038, 0.6038, 1.0, 0.6038, 0.6038, 0.6038, 1.0, 0.6038, 0.6038, 0.6038, 1.0, 0.6038, 0.6038, 0.6038, 1.0, 0.6038, 0.6038, 0.6038, 1.0, 0.6038, 0.6038, 0.6038, 1.0, 0.6038, 0.6038, 0.6038, 1.0, 0.6038, 0.6038, 0.6038, 1.0, 0.6038, 0.6038, 0.6038, 1.0, 0.6038, 0.6038, 0.6038, 1.0, 0.6038, 0.6038, 0.6038, 1.0, 0.6038, 0.6038, 0.6038, 1.0, 0.6038, 0.6038, 0.6038, 1.0, 0.6038, 0.6038, 0.6038, 1.0, 0.6038, 0.6038, 0.6038, 1.0, 0.6038, 0.6038, 0.6038, 1.0, 0.6038, 0.6038, 0.6038, 1.0, 0.6038, 0.6038, 0.6038, 1.0, 0.6038, 0.6038, 0.6038, 1.0, 0.6038, 0.6038, 0.6038, 1.0, 0.6038, 0.6038, 0.6038, 1.0, 0.6038, 0.6038, 0.6038, 1.0, 0.6038, 0.6038, 0.6038, 1.0, 0.6038, 0.6038, 0.6038, 1.0, 0.6038, 0.6038, 0.6038, 1.0, 0.6038, 0.6038, 0.6038, 1.0, 0.6038, 0.6038, 0.6038, 1.0, 0.6038, 0.6038, 0.6038, 1.0, 0.6038, 0.6038, 0.6038, 1.0, 0.6038, 0.6038, 0.6038, 1.0, 0.6038, 0.6038, 0.6038, 1.0, 0.6038, 0.6038, 0.6038, 1.0, 0.6038, 0.6038, 0.6038, 1.0, 0.6038, 0.6038, 0.6038, 1.0, 0.6038, 0.6038, 0.6038, 1.0, 0.6038, 0.6038, 0.6038, 1.0, 0.6038, 0.6038, 0.6038, 1.0, 0.6038, 0.6038, 0.6038, 1.0, 0.6038, 0.6038, 0.6038, 1.0, 0.6038, 0.6038, 0.6038, 1.0, 0.6038, 0.6038, 0.6038, 1.0, 0.6038, 0.6038, 0.6038, 1.0, 0.0, 0.0, 0.0, 1.0, 0.0, 0.0, 0.0, 1.0, 0.0, 0.0, 0.0, 1.0, 0.0, 0.0, 0.0, 1.0, 0.6038, 0.6038, 0.6038, 1.0, 0.6038, 0.6038, 0.6038, 1.0, 0.6038, 0.6038, 0.6038, 1.0, 0.6038, 0.6038, 0.6038, 1.0, 0.6038, 0.6038, 0.6038, 1.0, 0.6038, 0.6038, 0.6038, 1.0, 0.6038, 0.6038, 0.6038, 1.0, 0.6038, 0.6038, 0.6038, 1.0, 0.6038, 0.6038, 0.6038, 1.0, 0.6038, 0.6038, 0.6038, 1.0, 0.6038, 0.6038, 0.6038, 1.0, 0.6038, 0.6038, 0.6038, 1.0, 0.0, 0.0, 0.0, 1.0, 0.0, 0.0, 0.0, 1.0, 0.0, 0.0, 0.0, 1.0, 0.0, 0.0, 0.0, 1.0, 0.6038, 0.6038, 0.6038, 1.0, 0.6038, 0.6038, 0.6038, 1.0, 0.6038, 0.6038, 0.6038, 1.0, 0.6038, 0.6038, 0.6038, 1.0, 0.6038, 0.6038, 0.6038, 1.0, 0.6038, 0.6038, 0.6038, 1.0, 0.6038, 0.6038, 0.6038, 1.0, 0.6038, 0.6038, 0.6038, 1.0, 0.6038, 0.6038, 0.6038, 1.0, 0.6038, 0.6038, 0.6038, 1.0, 0.6038, 0.6038, 0.6038, 1.0, 0.6038, 0.6038, 0.6038, 1.0, 0.6038, 0.6038, 0.6038, 1.0, 0.6038, 0.6038, 0.6038, 1.0, 0.6038, 0.6038, 0.6038, 1.0, 0.6038, 0.6038, 0.6038, 1.0, 0.6038, 0.6038, 0.6038, 1.0, 0.6038, 0.6038, 0.6038, 1.0, 0.6038, 0.6038, 0.6038, 1.0, 0.6038, 0.6038, 0.6038, 1.0, 0.6038, 0.6038, 0.6038, 1.0, 0.6038, 0.6038, 0.6038, 1.0, 0.6038, 0.6038, 0.6038, 1.0, 0.6038, 0.6038, 0.6038, 1.0, 0.6038, 0.6038, 0.6038, 1.0, 0.6038, 0.6038, 0.6038, 1.0, 0.6038, 0.6038, 0.6038, 1.0, 0.6038, 0.6038, 0.6038, 1.0, 0.6038, 0.6038, 0.6038, 1.0, 0.6038, 0.6038, 0.6038, 1.0, 0.6038, 0.6038, 0.6038, 1.0, 0.6038, 0.6038, 0.6038, 1.0, 0.6038, 0.6038, 0.6038, 1.0, 0.6038, 0.6038, 0.6038, 1.0, 0.6038, 0.6038, 0.6038, 1.0, 0.6038, 0.6038, 0.6038, 1.0, 0.6038, 0.6038, 0.6038, 1.0, 0.6038, 0.6038, 0.6038, 1.0, 0.6038, 0.6038, 0.6038, 1.0, 0.6038, 0.6038, 0.6038, 1.0, 0.6038, 0.6038, 0.6038, 1.0, 0.6038, 0.6038, 0.6038, 1.0, 0.6038, 0.6038, 0.6038, 1.0, 0.6038, 0.6038, 0.6038, 1.0, 0.6038, 0.6038, 0.6038, 1.0, 0.6038, 0.6038, 0.6038, 1.0, 0.6038, 0.6038, 0.6038, 1.0, 0.6038, 0.6038, 0.6038, 1.0, 0.6038, 0.6038, 0.6038, 1.0, 0.6038, 0.6038, 0.6038, 1.0, 0.6038, 0.6038, 0.6038, 1.0, 0.6038, 0.6038, 0.6038, 1.0, 0.6038, 0.6038, 0.6038, 1.0, 0.6038, 0.6038, 0.6038, 1.0, 0.6038, 0.6038, 0.6038, 1.0, 0.6038, 0.6038, 0.6038, 1.0, 0.6038, 0.6038, 0.6038, 1.0, 0.6038, 0.6038, 0.6038, 1.0, 0.6038, 0.6038, 0.6038, 1.0, 0.6038, 0.6038, 0.6038, 1.0, 0.6038, 0.6038, 0.6038, 1.0, 0.6038, 0.6038, 0.6038, 1.0, 0.6038, 0.6038, 0.6038, 1.0, 0.6038, 0.6038, 0.6038, 1.0, 0.6038, 0.6038, 0.6038, 1.0, 0.6038, 0.6038, 0.6038, 1.0, 0.6038, 0.6038, 0.6038, 1.0, 0.6038, 0.6038, 0.6038, 1.0, 0.6038, 0.6038, 0.6038, 1.0, 0.6038, 0.6038, 0.6038, 1.0, 0.6038, 0.6038, 0.6038, 1.0, 0.6038, 0.6038, 0.6038, 1.0, 0.6038, 0.6038, 0.6038, 1.0, 0.6038, 0.6038, 0.6038, 1.0, 0.6038, 0.6038, 0.6038, 1.0, 0.6038, 0.6038, 0.6038, 1.0, 0.0, 0.0, 0.0, 1.0, 0.0, 0.0, 0.0, 1.0, 0.0, 0.0, 0.0, 1.0, 0.0, 0.0, 0.0, 1.0])
me_stack_of_glass.materials.append(mat_stack_of_glass)
me_stack_of_glass.use_remesh_preserve_volume = False
me_stack_of_glass.use_remesh_preserve_attributes = False
me_stack_of_glass.use_mirror_vertex_groups = False
me_stack_of_glass.use_paint_bone_selection = False
me_stack_of_glass.use_paint_mask = True
me_stack_of_glass.update()

# ---- objects
ob_blend4web_material = bpy.data.objects.new('Blend4Web_material', me_blend4web_material)
ob_camera = bpy.data.objects.new('Camera', cam_camera)
ob_stack_of_glass = bpy.data.objects.new('stack_of_glass', me_stack_of_glass)
ob_environment = bpy.data.objects.new('environment', None)

# ---- transforms, parenting, visibility, modifiers, constraints
ob_blend4web_material.location = (0.0, 0.0, 0.0)
ob_blend4web_material.show_all_edges = True
ob_blend4web_material.lineart.crease_threshold = 0.0
ob_blend4web_material.material_slots[1].link = 'OBJECT'; ob_blend4web_material.material_slots[1].material = mat_glass
ob_camera.location = (2.933, 1.128, 1.813)
ob_camera.rotation_euler = (1.099, -1.41e-06, 1.905)
ob_camera.lineart.crease_threshold = 0.0
ob_stack_of_glass.location = (1.065, 0.04307, 0.003154)
ob_stack_of_glass.rotation_euler = (0.0, -0.0, 3.142)
ob_stack_of_glass.lineart.crease_threshold = 0.0
ob_environment.location = (0.0, 0.0, 0.0)
ob_environment.empty_image_offset = (0.0, 0.0)
ob_environment.show_instancer_for_render = False
ob_environment.instance_type = 'COLLECTION'
ob_environment.lineart.crease_threshold = 0.0
ob_environment.instance_collection = col_environment

# ---- collection membership
col_collection_1.objects.link(ob_blend4web_material)
col_collection_2.objects.link(ob_camera)
col_collection_2.objects.link(ob_stack_of_glass)
col_collection_2.objects.link(ob_environment)

# ---- scene / render settings (as saved in the file)
scene.camera = ob_camera
scene.frame_start = 1; scene.frame_end = 250; scene.frame_set(1)
scene.render.engine = 'BLENDER_EEVEE_NEXT'
scene.render.resolution_percentage = 50
scene.render.dither_intensity = 0.0
scene.render.bake_margin = 64
scene.cycles.use_denoising = False
scene.cycles.samples = 10
scene.cycles.sampling_pattern = 'TABULATED_SOBOL'
scene.cycles.light_sampling_threshold = 0.0
scene.cycles.use_adaptive_sampling = False
scene.cycles.use_light_tree = False
scene.cycles.blur_glossy = 0.0
scene.cycles.pixel_filter_type = 'GAUSSIAN'
scene.cycles.sample_clamp_indirect = 0.0
scene.view_settings.view_transform = 'Standard'
bpy.context.view_layer.update()

# ---- added for rendering (the .blend has no usable light): sun
light_auto_sun = bpy.data.lights.new('AutoSun', 'SUN')
light_auto_sun.energy = 3.0
light_auto_sun.angle = 0.0523599
ob_auto_sun = bpy.data.objects.new('AutoSun', light_auto_sun)
scene.collection.objects.link(ob_auto_sun)
ob_auto_sun.rotation_euler = (0.872665, 0.174533, 0.523599)
bpy.context.view_layer.update()

